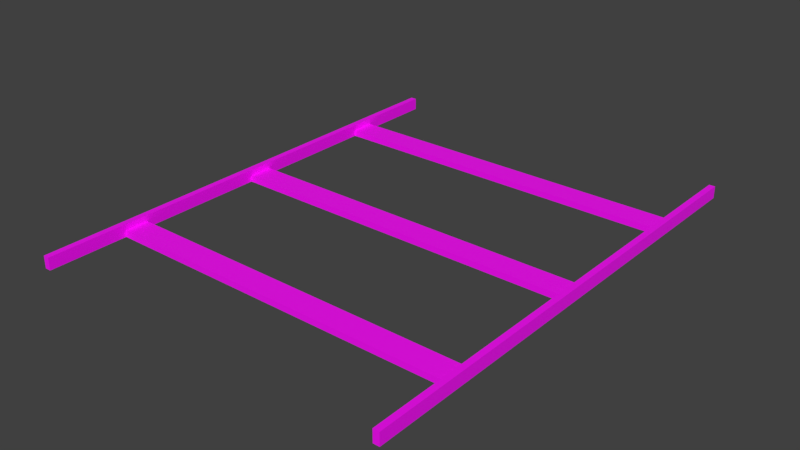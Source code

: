 # Source: tracks.blend  (saved by Blender 2.79.0; exported with 4.5.12 LTS)
import bpy
from mathutils import Matrix  # noqa: F401  (used for matrix-valued properties, if any)

bpy.ops.wm.read_factory_settings(use_empty=True)
scene = bpy.context.scene
scene.name = 'Scene'

# ---- collections
col_collection_1 = bpy.data.collections.new('Collection 1'); scene.collection.children.link(col_collection_1)

# ---- images (referenced by path relative to the original .blend; pixels are not part of the script)
import os
ASSET_DIR = os.environ.get("B2B_ASSET_DIR", "")  # directory of the original .blend (textures are referenced by path, not embedded)
HERE = os.path.dirname(os.path.abspath(__file__))  # packed textures are extracted next to this script under _unpacked/

def load_image(name, relpath, width, height, colorspace="sRGB"):
    """Load a texture the original file referenced (path relative to the .blend, or extracted next to this script)."""
    p = next((c for c in (os.path.join(HERE, relpath), os.path.join(ASSET_DIR, relpath)) if relpath and os.path.exists(c)), "")
    if p:
        img = bpy.data.images.load(p, check_existing=True)
        img.name = name
    else:  # same state as the original file: an image datablock whose file is absent (Cycles renders it pink)
        img = bpy.data.images.new(name, width, height)
        img.source = "FILE"
        img.filepath = "//" + (relpath or name)
    img.colorspace_settings.name = colorspace
    return img
img_tracksuvs_png = load_image('TracksUVs.png', 'TracksUVs.png', 1024, 1024, 'sRGB')

# ---- materials (node trees are filled in below, after node groups)
mat_material = bpy.data.materials.new('Material')
mat_material.alpha_threshold = 0.0
mat_material.roughness = 0.5
mat_material.line_color = (0.0, 0.0, 0.0, 1.0)

# ---- material node trees
mat_material.use_nodes = True; mat_material.node_tree.nodes.clear()
_N = mat_material.node_tree.nodes; _L = mat_material.node_tree.links
n0 = _N.new('ShaderNodeOutputMaterial'); n0.name = 'Material Output'; n0.location = (300, 300)
n1 = _N.new('ShaderNodeBsdfPrincipled'); n1.name = 'Principled BSDF'; n1.location = (93, 312)
n1.width = 150
n1.subsurface_method = 'BURLEY'
n1.inputs[3].default_value = 1.45
n1.inputs[9].default_value = (1.0, 1.0, 1.0)
n2 = _N.new('ShaderNodeTexImage'); n2.name = 'Image Texture'; n2.location = (-147, 318)
n2.width = 140
n2.image = img_tracksuvs_png
_L.new(n1.outputs[0], n0.inputs[0])
_L.new(n2.outputs[0], n1.inputs[0])
n0.is_active_output = True

# ---- world
world_world = bpy.data.worlds.new('World'); scene.world = world_world
world_world.color = (0.05088, 0.05088, 0.05088)
world_world.use_sun_shadow = False
world_world.sun_shadow_jitter_overblur = 0.0
world_world.cycles.sampling_method = 'MANUAL'

# ---- meshes
me_cube = bpy.data.meshes.new('Cube')
me_cube.from_pydata([(1.0, 1.0, -1.0), (1.0, -1.0, -1.0), (-1.0, -1.0, -1.0), (-1.0, 1.0, -1.0), (1.0, 1.0, 1.0), (1.0, -1.0, 1.0), (-1.0, -1.0, 1.0), (-1.0, 1.0, 1.0), (-120.0, -0.675, -1.0), (-120.0, -0.675, 0.0), (-120.0, -0.575, -1.0), (-120.0, -0.575, 0.0), (0.0, -0.675, -1.0), (0.0, -0.675, 0.0), (0.0, -0.575, -1.0), (0.0, -0.575, 0.0), (-120.0, 0.575, -1.0), (-120.0, 0.575, 0.0), (-120.0, 0.675, -1.0), (-120.0, 0.675, 0.0), (0.0, 0.575, -1.0), (0.0, 0.575, 0.0), (0.0, 0.675, -1.0), (0.0, 0.675, 0.0), (-120.0, -0.05, -1.0), (-120.0, -0.05, 0.0), (-120.0, 0.05, -1.0), (-120.0, 0.05, 0.0), (0.0, -0.05, -1.0), (0.0, -0.05, 0.0), (0.0, 0.05, -1.0), (0.0, 0.05, 0.0), (-119.0, 1.0, -1.0), (-119.0, -1.0, -1.0), (-121.0, -1.0, -1.0), (-121.0, 1.0, -1.0), (-119.0, 1.0, 1.0), (-119.0, -1.0, 1.0), (-121.0, -1.0, 1.0), (-121.0, 1.0, 1.0)], [], [(0, 1, 2, 3), (4, 7, 6, 5), (0, 4, 5, 1), (1, 5, 6, 2), (2, 6, 7, 3), (4, 0, 3, 7), (8, 9, 11, 10), (10, 11, 15, 14), (14, 15, 13, 12), (12, 13, 9, 8), (10, 14, 12, 8), (15, 11, 9, 13), (16, 17, 19, 18), (18, 19, 23, 22), (22, 23, 21, 20), (20, 21, 17, 16), (18, 22, 20, 16), (23, 19, 17, 21), (24, 25, 27, 26), (26, 27, 31, 30), (30, 31, 29, 28), (28, 29, 25, 24), (26, 30, 28, 24), (31, 27, 25, 29), (32, 33, 34, 35), (36, 39, 38, 37), (32, 36, 37, 33), (33, 37, 38, 34), (34, 38, 39, 35), (36, 32, 35, 39)])
_uv = me_cube.uv_layers.new(name='UVMap')
_uv.uv.foreach_set('vector', [0.5676, 0.3054, 0.6931, 0.3054, 0.6931, 0.4309, 0.5676, 0.4309, 0.6931, 0.1799, 0.6931, 0.3054, 0.5676, 0.3054, 0.5676, 0.1799, 0.8185, 0.1799, 0.6931, 0.1799, 0.6931, 0.05448, 0.8185, 0.05448, 0.5676, 0.1799, 0.5676, 0.05448, 0.6931, 0.05448, 0.6931, 0.1799, 0.944, 0.1799, 0.8185, 0.1799, 0.8185, 0.05448, 0.944, 0.05448, 0.6931, 0.1799, 0.8185, 0.1799, 0.8185, 0.3054, 0.6931, 0.3054, 0.1997, 0.7573, 0.1128, 0.7573, 0.1128, 0.6703, 0.1997, 0.6703, 0.1128, 0.8443, 0.0258, 0.8443, 0.0258, 0.7573, 0.1128, 0.7573, 0.1128, 0.7573, 0.0258, 0.7573, 0.0258, 0.6703, 0.1128, 0.6703, 0.1128, 0.8443, 0.1128, 0.7573, 0.1997, 0.7573, 0.1997, 0.8443, 0.2867, 0.7573, 0.1997, 0.7573, 0.1997, 0.6703, 0.2867, 0.6703, 0.1128, 0.8443, 0.1128, 0.9312, 0.0258, 0.9312, 0.0258, 0.8443, 0.8615, 0.7586, 0.7772, 0.7586, 0.7772, 0.6742, 0.8615, 0.6742, 0.7772, 0.8429, 0.6928, 0.8429, 0.6928, 0.7586, 0.7772, 0.7586, 0.7772, 0.7586, 0.6928, 0.7586, 0.6928, 0.6742, 0.7772, 0.6742, 0.7772, 0.8429, 0.7772, 0.7586, 0.8615, 0.7586, 0.8615, 0.8429, 0.9459, 0.7586, 0.8615, 0.7586, 0.8615, 0.6742, 0.9459, 0.6742, 0.7772, 0.8429, 0.7772, 0.9273, 0.6928, 0.9273, 0.6928, 0.8429, 0.5444, 0.7691, 0.4592, 0.7691, 0.4592, 0.6838, 0.5444, 0.6838, 0.4592, 0.8543, 0.3739, 0.8543, 0.3739, 0.7691, 0.4592, 0.7691, 0.4592, 0.7691, 0.3739, 0.7691, 0.3739, 0.6838, 0.4592, 0.6838, 0.4592, 0.8543, 0.4592, 0.7691, 0.5444, 0.7691, 0.5444, 0.8543, 0.6297, 0.7691, 0.5444, 0.7691, 0.5444, 0.6838, 0.6297, 0.6838, 0.4592, 0.8543, 0.4592, 0.9396, 0.3739, 0.9396, 0.3739, 0.8543, 0.07812, 0.3027, 0.1982, 0.3027, 0.1982, 0.4227, 0.07812, 0.4227, 0.1982, 0.1826, 0.1982, 0.3027, 0.07812, 0.3027, 0.07812, 0.1826, 0.3182, 0.1826, 0.1982, 0.1826, 0.1982, 0.06261, 0.3182, 0.06261, 0.07812, 0.1826, 0.07812, 0.06261, 0.1982, 0.06261, 0.1982, 0.1826, 0.4382, 0.1826, 0.3182, 0.1826, 0.3182, 0.06261, 0.4382, 0.06261, 0.1982, 0.1826, 0.3182, 0.1826, 0.3182, 0.3027, 0.1982, 0.3027])
me_cube.materials.append(mat_material)
me_cube.use_remesh_preserve_volume = False
me_cube.use_remesh_preserve_attributes = False
me_cube.use_mirror_vertex_groups = False
me_cube.update()

# ---- objects
ob_cube = bpy.data.objects.new('Cube', me_cube)

# ---- transforms, parenting, visibility, modifiers, constraints
ob_cube.location = (3.0, 0.0, 0.1)
ob_cube.scale = (0.05, 4.0, 0.1)
ob_cube.lock_rotations_4d = False
ob_cube.empty_display_type = 'ARROWS'
ob_cube.lineart.crease_threshold = 0.0

# ---- collection membership
col_collection_1.objects.link(ob_cube)

# ---- scene / render settings (as saved in the file)
scene.frame_start = 1; scene.frame_end = 250; scene.frame_set(1)
scene.render.engine = 'CYCLES'
scene.render.resolution_percentage = 50
scene.render.dither_intensity = 0.0
scene.cycles.use_denoising = False
scene.cycles.samples = 128
scene.cycles.sampling_pattern = 'TABULATED_SOBOL'
scene.cycles.use_adaptive_sampling = False
scene.cycles.use_light_tree = False
scene.cycles.blur_glossy = 0.0
scene.cycles.sample_clamp_indirect = 0.0
scene.view_settings.view_transform = 'Standard'
bpy.context.view_layer.update()

# ---- added for rendering (the .blend has no active camera and no usable light): camera, sun
cam_auto = bpy.data.cameras.new('AutoCamera')
cam_auto.lens = 50.0
cam_auto.sensor_width = 36.0
cam_auto.clip_end = 1000.0
ob_auto_camera = bpy.data.objects.new('AutoCamera', cam_auto)
scene.collection.objects.link(ob_auto_camera)
ob_auto_camera.location = (9.3099, -11.1719, 7.54792)
ob_auto_camera.rotation_euler = (1.09748, -7.21219e-08, 0.694738)
scene.camera = ob_auto_camera
light_auto_sun = bpy.data.lights.new('AutoSun', 'SUN')
light_auto_sun.energy = 3.0
light_auto_sun.angle = 0.0523599
ob_auto_sun = bpy.data.objects.new('AutoSun', light_auto_sun)
scene.collection.objects.link(ob_auto_sun)
ob_auto_sun.rotation_euler = (0.872665, 0.174533, 0.523599)
bpy.context.view_layer.update()
